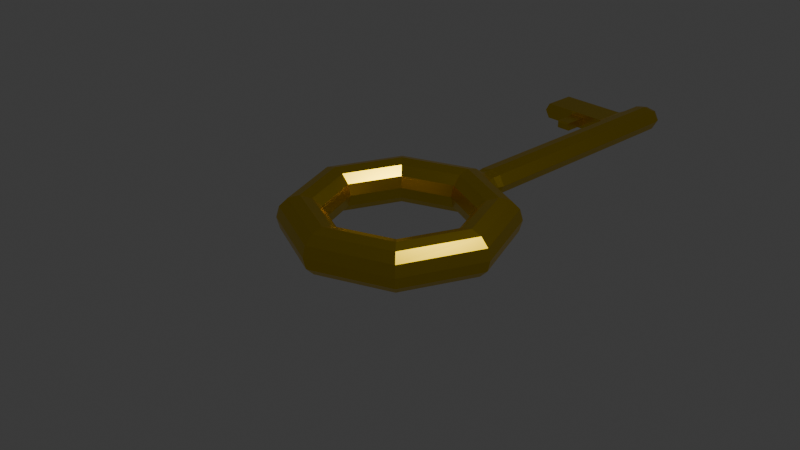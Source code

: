 # Source: key.blend  (saved by Blender 4.4.32; exported with 4.5.12 LTS)
import bpy
from mathutils import Matrix  # noqa: F401  (used for matrix-valued properties, if any)

bpy.ops.wm.read_factory_settings(use_empty=True)
scene = bpy.context.scene
scene.name = 'Scene'

# ---- collections
col_collection = bpy.data.collections.new('Collection'); scene.collection.children.link(col_collection)

# ---- materials (node trees are filled in below, after node groups)
mat_material_001 = bpy.data.materials.new('Material.001')

# ---- material node trees
mat_material_001.use_nodes = True; mat_material_001.node_tree.nodes.clear()
_N = mat_material_001.node_tree.nodes; _L = mat_material_001.node_tree.links
n0 = _N.new('ShaderNodeBsdfPrincipled'); n0.name = 'Principled BSDF'; n0.location = (10, 300)
n0.inputs[0].default_value = (0.801, 0.5543, 0.003034, 1.0)
n0.inputs[1].default_value = 1.0
n0.inputs[2].default_value = 0.289
n1 = _N.new('ShaderNodeOutputMaterial'); n1.name = 'Material Output'; n1.location = (300, 300)
_L.new(n0.outputs[0], n1.inputs[0])
n1.is_active_output = True

# ---- world
world_world = bpy.data.worlds.new('World'); scene.world = world_world
world_world.use_nodes = True; world_world.node_tree.nodes.clear()
_N = world_world.node_tree.nodes; _L = world_world.node_tree.links
n0 = _N.new('ShaderNodeOutputWorld'); n0.name = 'World Output'; n0.location = (300, 300)
n1 = _N.new('ShaderNodeBackground'); n1.name = 'Background'; n1.location = (10, 300)
n1.inputs[0].default_value = (0.05088, 0.05088, 0.05088, 1.0)
_L.new(n1.outputs[0], n0.inputs[0])
n0.is_active_output = True
world_world.color = (0.05088, 0.05088, 0.05088)
world_world.sun_shadow_jitter_overblur = 0.0

# ---- cameras
cam_camera = bpy.data.cameras.new('Camera')
cam_camera.clip_end = 100.0
cam_camera.ortho_scale = 7.314

# ---- lights
light_light = bpy.data.lights.new('Light', 'POINT')
light_light.energy = 1000.0
light_light.shadow_soft_size = 0.1

# ---- meshes
me_torus = bpy.data.meshes.new('Torus')
me_torus.from_pydata([(1.25, 0.0, 0.0), (1.217, 0.0, 0.125), (1.125, 0.0, 0.2165), (1.0, 0.0, 0.25), (0.875, 0.0, 0.2165), (0.7835, 0.0, 0.125), (0.75, 0.0, 3.062e-17), (0.7835, 0.0, -0.125), (0.875, 0.0, -0.2165), (1.0, 0.0, -0.25), (1.125, 0.0, -0.2165), (1.217, 0.0, -0.125), (0.8839, 0.8839, 0.0), (0.8602, 0.8602, 0.125), (0.7955, 0.7955, 0.2165), (0.7071, 0.7071, 0.25), (0.6187, 0.6187, 0.2165), (0.554, 0.554, 0.125), (0.5303, 0.5303, 3.062e-17), (0.554, 0.554, -0.125), (0.6187, 0.6187, -0.2165), (0.7071, 0.7071, -0.25), (0.7955, 0.7955, -0.2165), (0.8602, 0.8602, -0.125), (0.1805, 1.298, 0.0), (9.184e-08, 1.217, 0.1513), (8.494e-08, 1.125, 0.2165), (7.55e-08, 1.0, 0.25), (6.606e-08, 0.875, 0.2165), (5.915e-08, 0.7835, 0.125), (5.662e-08, 0.75, 3.062e-17), (5.915e-08, 0.7835, -0.125), (6.606e-08, 0.875, -0.2165), (7.55e-08, 1.0, -0.25), (8.494e-08, 1.125, -0.2165), (9.184e-08, 1.217, -0.1513), (-0.8839, 0.8839, 0.0), (-0.8602, 0.8602, 0.125), (-0.7955, 0.7955, 0.2165), (-0.7071, 0.7071, 0.25), (-0.6187, 0.6187, 0.2165), (-0.554, 0.554, 0.125), (-0.5303, 0.5303, 3.062e-17), (-0.554, 0.554, -0.125), (-0.6187, 0.6187, -0.2165), (-0.7071, 0.7071, -0.25), (-0.7955, 0.7955, -0.2165), (-0.8602, 0.8602, -0.125), (-1.25, 1.093e-07, 0.0), (-1.217, 1.064e-07, 0.125), (-1.125, 9.835e-08, 0.2165), (-1.0, 8.742e-08, 0.25), (-0.875, 7.649e-08, 0.2165), (-0.7835, 6.85e-08, 0.125), (-0.75, 6.557e-08, 3.062e-17), (-0.7835, 6.85e-08, -0.125), (-0.875, 7.649e-08, -0.2165), (-1.0, 8.742e-08, -0.25), (-1.125, 9.835e-08, -0.2165), (-1.217, 1.064e-07, -0.125), (-0.8839, -0.8839, 0.0), (-0.8602, -0.8602, 0.125), (-0.7955, -0.7955, 0.2165), (-0.7071, -0.7071, 0.25), (-0.6187, -0.6187, 0.2165), (-0.554, -0.554, 0.125), (-0.5303, -0.5303, 3.062e-17), (-0.554, -0.554, -0.125), (-0.6187, -0.6187, -0.2165), (-0.7071, -0.7071, -0.25), (-0.7955, -0.7955, -0.2165), (-0.8602, -0.8602, -0.125), (9.437e-08, -1.25, 0.0), (9.184e-08, -1.217, 0.125), (8.494e-08, -1.125, 0.2165), (7.55e-08, -1.0, 0.25), (6.606e-08, -0.875, 0.2165), (5.915e-08, -0.7835, 0.125), (5.662e-08, -0.75, 3.062e-17), (5.915e-08, -0.7835, -0.125), (6.606e-08, -0.875, -0.2165), (7.55e-08, -1.0, -0.25), (8.494e-08, -1.125, -0.2165), (9.184e-08, -1.217, -0.125), (0.8839, -0.8839, 0.0), (0.8602, -0.8602, 0.125), (0.7955, -0.7955, 0.2165), (0.7071, -0.7071, 0.25), (0.6187, -0.6187, 0.2165), (0.554, -0.554, 0.125), (0.5303, -0.5303, 3.062e-17), (0.554, -0.554, -0.125), (0.6187, -0.6187, -0.2165), (0.7071, -0.7071, -0.25), (0.7955, -0.7955, -0.2165), (0.8602, -0.8602, -0.125), (0.2161, 1.188, 0.0), (0.1473, 1.156, 0.125), (0.1473, 1.156, -0.125), (-0.2029, 1.196, 0.0), (-0.1341, 1.161, 0.125), (-0.1341, 1.161, -0.125), (0.1802, 1.24, 0.0), (0.196, 1.364, 0.0), (0.001037, 1.264, 0.1255), (0.1231, 1.214, 0.1036), (0.1231, 1.214, -0.1036), (0.001037, 1.264, -0.1255), (-0.1672, 1.247, 0.0), (-0.1101, 1.218, 0.1036), (-0.1101, 1.218, -0.1036), (0.196, 1.364, 0.0), (0.00135, 1.322, 0.1255), (0.1234, 1.271, 0.1036), (0.1234, 1.271, -0.1036), (0.00135, 1.322, -0.1255), (-0.1669, 1.305, 0.0), (-0.1098, 1.276, 0.1036), (-0.1098, 1.276, -0.1036), (0.196, 4.171, 0.0), (0.001387, 1.364, 0.1363), (0.134, 1.364, 0.1126), (0.134, 1.364, -0.1126), (0.001387, 1.364, -0.1363), (-0.1814, 1.364, 0.0), (-0.1194, 1.364, 0.1126), (-0.1194, 1.364, -0.1126), (0.001387, 1.364, 0.1363), (0.134, 1.364, 0.1126), (0.134, 1.364, -0.1126), (0.001387, 1.364, -0.1363), (-0.1814, 1.364, 0.0), (-0.1194, 1.364, 0.1126), (-0.1194, 1.364, -0.1126), (0.1798, 4.222, 0.0), (0.001387, 4.171, 0.1363), (0.134, 4.171, 0.1126), (0.134, 4.171, -0.1126), (0.001387, 4.171, -0.1363), (-0.1814, 4.171, 0.0), (-0.1194, 4.171, 0.1126), (-0.1194, 4.171, -0.1126), (0.196, 4.171, 0.0), (0.1301, 4.245, 2.359e-10), (0.001387, 4.171, 0.1363), (0.134, 4.171, 0.1126), (0.134, 4.171, -0.1126), (0.001387, 4.171, -0.1363), (-0.1814, 4.171, 0.0), (-0.1194, 4.171, 0.1126), (-0.1194, 4.171, -0.1126), (0.196, 3.926, 0.0), (0.001724, 4.222, 0.1247), (0.1231, 4.222, 0.103), (0.1231, 4.222, -0.103), (0.001724, 4.222, -0.1247), (-0.1655, 4.222, 0.0), (-0.1088, 4.222, 0.103), (-0.1088, 4.222, -0.103), (0.002757, 4.245, 2.359e-10), (0.002757, 4.245, 0.08916), (0.08952, 4.245, 0.07364), (0.08952, 4.245, -0.07364), (0.002757, 4.245, -0.08916), (-0.1168, 4.245, 2.359e-10), (-0.07623, 4.245, 0.07364), (-0.07623, 4.245, -0.07364), (0.134, 3.926, -0.1126), (0.001387, 3.926, -0.1363), (-0.1194, 3.926, -0.1126), (-0.1194, 3.926, 0.1126), (-0.1814, 3.926, 0.0), (0.001387, 3.926, 0.1363), (0.134, 3.926, 0.1126), (0.196, 3.46, 0.0), (0.001387, 3.46, -0.1363), (-0.1814, 3.46, 0.0), (0.134, 3.46, 0.1126), (0.134, 3.46, -0.1126), (-0.1194, 3.46, -0.1126), (-0.1194, 3.46, 0.1126), (0.001387, 3.46, 0.1363), (-0.1728, 3.502, -0.09243), (-0.1728, 3.884, -0.09243), (-0.1728, 3.502, 0.09243), (-0.1728, 3.884, 0.09243), (-0.2237, 3.884, 0.0), (-0.2237, 3.502, 0.0), (-0.9579, 3.502, -0.09243), (-0.9579, 3.884, -0.09243), (-0.9579, 3.502, 0.09243), (-0.9579, 3.884, 0.09243), (-1.009, 3.884, 0.0), (-1.009, 3.502, 0.0), (-0.6443, 3.502, 0.0), (-0.6443, 3.502, -0.09243), (-0.6443, 3.884, -0.09243), (-0.6443, 3.884, 0.0), (-0.6443, 3.502, 0.09243), (-0.6443, 3.884, 0.09243), (-0.3763, 3.502, -0.09243), (-0.3763, 3.884, 0.0), (-0.3763, 3.884, 0.09243), (-0.3763, 3.502, 0.0), (-0.3763, 3.884, -0.09243), (-0.3763, 3.502, 0.09243), (-0.3763, 3.502, 0.0), (-0.6443, 3.502, 0.0), (-0.4168, 3.502, 0.05196), (-0.6039, 3.502, 0.05196), (-0.6039, 3.502, -0.05196), (-0.4168, 3.502, -0.05196), (-0.3763, 3.502, 0.09243), (-0.6443, 3.502, 0.09243), (-0.6039, 3.502, 0.0), (-0.6443, 3.502, -0.09243), (-0.3763, 3.502, -0.09243), (-0.4168, 3.502, 0.0), (-0.4268, 3.47, 0.0), (-0.5938, 3.47, 0.0), (-0.4268, 3.47, 0.04638), (-0.5938, 3.47, 0.04638), (-0.5938, 3.47, -0.04638), (-0.4268, 3.47, -0.04638), (-0.4268, 3.233, 0.0), (-0.5938, 3.233, 0.0), (-0.4268, 3.233, 0.04638), (-0.5938, 3.233, 0.04638), (-0.5938, 3.233, -0.04638), (-0.4268, 3.233, -0.04638), (-0.4526, 3.211, 0.0), (-0.568, 3.211, 0.0), (-0.4526, 3.211, 0.03205), (-0.568, 3.211, 0.03205), (-0.568, 3.211, -0.03205), (-0.4526, 3.211, -0.03205)], [], [(0, 12, 13, 1), (1, 13, 14, 2), (2, 14, 15, 3), (3, 15, 16, 4), (4, 16, 17, 5), (5, 17, 18, 6), (6, 18, 19, 7), (7, 19, 20, 8), (8, 20, 21, 9), (9, 21, 22, 10), (10, 22, 23, 11), (11, 23, 12, 0), (12, 96, 97, 13), (97, 25, 26), (14, 26, 27, 15), (15, 27, 28, 16), (16, 28, 29, 17), (17, 29, 30, 18), (18, 30, 31, 19), (19, 31, 32, 20), (20, 32, 33, 21), (21, 33, 34, 22), (34, 35, 98), (23, 98, 96, 12), (25, 97, 105, 104), (100, 37, 38, 26), (26, 38, 39, 27), (27, 39, 40, 28), (28, 40, 41, 29), (29, 41, 42, 30), (30, 42, 43, 31), (31, 43, 44, 32), (32, 44, 45, 33), (33, 45, 46, 34), (34, 46, 47, 101), (97, 96, 102, 105), (36, 48, 49, 37), (37, 49, 50, 38), (38, 50, 51, 39), (39, 51, 52, 40), (40, 52, 53, 41), (41, 53, 54, 42), (42, 54, 55, 43), (43, 55, 56, 44), (44, 56, 57, 45), (45, 57, 58, 46), (46, 58, 59, 47), (47, 59, 48, 36), (48, 60, 61, 49), (49, 61, 62, 50), (50, 62, 63, 51), (51, 63, 64, 52), (52, 64, 65, 53), (53, 65, 66, 54), (54, 66, 67, 55), (55, 67, 68, 56), (56, 68, 69, 57), (57, 69, 70, 58), (58, 70, 71, 59), (59, 71, 60, 48), (60, 72, 73, 61), (61, 73, 74, 62), (62, 74, 75, 63), (63, 75, 76, 64), (64, 76, 77, 65), (65, 77, 78, 66), (66, 78, 79, 67), (67, 79, 80, 68), (68, 80, 81, 69), (69, 81, 82, 70), (70, 82, 83, 71), (71, 83, 72, 60), (72, 84, 85, 73), (73, 85, 86, 74), (74, 86, 87, 75), (75, 87, 88, 76), (76, 88, 89, 77), (77, 89, 90, 78), (78, 90, 91, 79), (79, 91, 92, 80), (80, 92, 93, 81), (81, 93, 94, 82), (82, 94, 95, 83), (83, 95, 84, 72), (84, 0, 1, 85), (85, 1, 2, 86), (86, 2, 3, 87), (87, 3, 4, 88), (88, 4, 5, 89), (89, 5, 6, 90), (90, 6, 7, 91), (91, 7, 8, 92), (92, 8, 9, 93), (93, 9, 10, 94), (94, 10, 11, 95), (95, 11, 0, 84), (102, 106, 114, 24), (100, 25, 104, 109), (99, 100, 109, 108), (100, 99, 36, 37), (99, 101, 47, 36), (107, 110, 118, 115), (110, 108, 116, 118), (104, 105, 113, 112), (101, 99, 108, 110), (98, 35, 107, 106), (35, 101, 110, 107), (96, 98, 106, 102), (118, 116, 124, 126), (112, 113, 121, 120), (113, 24, 103, 121), (117, 112, 120, 125), (106, 107, 115, 114), (108, 109, 117, 116), (109, 104, 112, 117), (105, 102, 24, 113), (121, 103, 111, 128), (125, 120, 127, 132), (124, 125, 132, 131), (122, 123, 130, 129), (115, 118, 126, 123), (24, 114, 122, 103), (114, 115, 123, 122), (116, 117, 125, 124), (171, 170, 140, 139), (167, 168, 138, 137), (151, 167, 137, 119), (168, 169, 141, 138), (120, 121, 128, 127), (126, 124, 131, 133), (123, 126, 133, 130), (103, 122, 129, 111), (140, 135, 144, 149), (139, 140, 149, 148), (137, 138, 147, 146), (119, 137, 146, 142), (170, 172, 135, 140), (173, 151, 119, 136), (172, 173, 136, 135), (169, 171, 139, 141), (13, 97, 26, 14), (25, 100, 26), (22, 34, 98, 23), (35, 34, 101), (148, 149, 157, 156), (146, 147, 155, 154), (142, 146, 154, 134), (147, 150, 158, 155), (136, 119, 142, 145), (135, 136, 145, 144), (141, 139, 148, 150), (138, 141, 150, 147), (134, 154, 162, 143), (155, 158, 166, 163), (158, 156, 164, 166), (152, 153, 161, 160), (149, 144, 152, 157), (145, 142, 134, 153), (144, 145, 153, 152), (150, 148, 156, 158), (159, 164, 165, 160), (163, 166, 164, 159), (143, 162, 163, 159), (161, 143, 159, 160), (154, 155, 163, 162), (156, 157, 165, 164), (157, 152, 160, 165), (153, 134, 143, 161), (171, 169, 183, 186), (181, 177, 173, 172), (177, 174, 151, 173), (180, 181, 172, 170), (175, 179, 169, 168), (174, 178, 167, 151), (178, 175, 168, 167), (169, 179, 182, 183), (131, 132, 180, 176), (129, 130, 175, 178), (111, 129, 178, 174), (130, 133, 179, 175), (132, 127, 181, 180), (128, 111, 174, 177), (127, 128, 177, 181), (133, 131, 176, 179), (197, 196, 189, 192), (195, 194, 193, 188), (180, 170, 185, 184), (170, 171, 186, 185), (176, 180, 184, 187), (179, 176, 187, 182), (188, 193, 192, 189), (193, 190, 191, 192), (196, 195, 188, 189), (194, 198, 190, 193), (199, 197, 192, 191), (198, 199, 191, 190), (205, 202, 199, 198), (202, 201, 197, 199), (195, 200, 216, 215), (204, 200, 195, 196), (205, 198, 213, 212), (201, 204, 196, 197), (186, 183, 204, 201), (182, 187, 203, 200), (183, 182, 200, 204), (187, 184, 205, 203), (185, 186, 201, 202), (184, 185, 202, 205), (214, 210, 222, 219), (211, 217, 218, 223), (203, 205, 212, 206), (194, 195, 215, 207), (200, 203, 206, 216), (198, 194, 207, 213), (209, 208, 212, 213), (214, 209, 213, 207), (210, 214, 207, 215), (211, 210, 215, 216), (217, 211, 216, 206), (208, 217, 206, 212), (220, 221, 227, 226), (219, 222, 228, 225), (208, 209, 221, 220), (217, 208, 220, 218), (210, 211, 223, 222), (209, 214, 219, 221), (229, 224, 230, 235), (227, 225, 231, 233), (218, 220, 226, 224), (222, 223, 229, 228), (221, 219, 225, 227), (223, 218, 224, 229), (230, 232, 233, 231), (235, 230, 231, 234), (225, 228, 234, 231), (226, 227, 233, 232), (224, 226, 232, 230), (228, 229, 235, 234)])
_uv = me_torus.uv_layers.new(name='UVMap')
_uv.uv.foreach_set('vector', [0.5, 0.5, 0.625, 0.5, 0.625, 0.5833, 0.5, 0.5833, 0.5, 0.5833, 0.625, 0.5833, 0.625, 0.6667, 0.5, 0.6667, 0.5, 0.6667, 0.625, 0.6667, 0.625, 0.75, 0.5, 0.75, 0.5, 0.75, 0.625, 0.75, 0.625, 0.8333, 0.5, 0.8333, 0.5, 0.8333, 0.625, 0.8333, 0.625, 0.9167, 0.5, 0.9167, 0.5, 0.9167, 0.625, 0.9167, 0.625, 1.0, 0.5, 1.0, 0.5, 2.22e-16, 0.625, 2.22e-16, 0.625, 0.08333, 0.5, 0.08333, 0.5, 0.08333, 0.625, 0.08333, 0.625, 0.1667, 0.5, 0.1667, 0.5, 0.1667, 0.625, 0.1667, 0.625, 0.25, 0.5, 0.25, 0.5, 0.25, 0.625, 0.25, 0.625, 0.3333, 0.5, 0.3333, 0.5, 0.3333, 0.625, 0.3333, 0.625, 0.4167, 0.5, 0.4167, 0.5, 0.4167, 0.625, 0.4167, 0.625, 0.5, 0.5, 0.5, 0.625, 0.5, 0.7292, 0.5, 0.7286, 0.5833, 0.625, 0.5833, 0.7286, 0.5833, 0.75, 0.5833, 0.75, 0.6667, 0.625, 0.6667, 0.75, 0.6667, 0.75, 0.75, 0.625, 0.75, 0.625, 0.75, 0.75, 0.75, 0.75, 0.8333, 0.625, 0.8333, 0.625, 0.8333, 0.75, 0.8333, 0.75, 0.9167, 0.625, 0.9167, 0.625, 0.9167, 0.75, 0.9167, 0.75, 1.0, 0.625, 1.0, 0.625, 2.22e-16, 0.75, 2.22e-16, 0.75, 0.08333, 0.625, 0.08333, 0.625, 0.08333, 0.75, 0.08333, 0.75, 0.1667, 0.625, 0.1667, 0.625, 0.1667, 0.75, 0.1667, 0.75, 0.25, 0.625, 0.25, 0.625, 0.25, 0.75, 0.25, 0.75, 0.3333, 0.625, 0.3333, 0.75, 0.3333, 0.75, 0.4167, 0.7286, 0.4167, 0.625, 0.4167, 0.7286, 0.4167, 0.7292, 0.5, 0.625, 0.5, 0.75, 0.5833, 0.7286, 0.5833, 0.7286, 0.5833, 0.75, 0.5833, 0.7695, 0.5833, 0.875, 0.5833, 0.875, 0.6667, 0.75, 0.6667, 0.75, 0.6667, 0.875, 0.6667, 0.875, 0.75, 0.75, 0.75, 0.75, 0.75, 0.875, 0.75, 0.875, 0.8333, 0.75, 0.8333, 0.75, 0.8333, 0.875, 0.8333, 0.875, 0.9167, 0.75, 0.9167, 0.75, 0.9167, 0.875, 0.9167, 0.875, 1.0, 0.75, 1.0, 0.75, 2.22e-16, 0.875, 2.22e-16, 0.875, 0.08333, 0.75, 0.08333, 0.75, 0.08333, 0.875, 0.08333, 0.875, 0.1667, 0.75, 0.1667, 0.75, 0.1667, 0.875, 0.1667, 0.875, 0.25, 0.75, 0.25, 0.75, 0.25, 0.875, 0.25, 0.875, 0.3333, 0.75, 0.3333, 0.75, 0.3333, 0.875, 0.3333, 0.875, 0.4167, 0.7695, 0.4167, 0.7286, 0.5833, 0.7292, 0.5, 0.7292, 0.5, 0.7286, 0.5833, 0.875, 0.5, 1.0, 0.5, 1.0, 0.5833, 0.875, 0.5833, 0.875, 0.5833, 1.0, 0.5833, 1.0, 0.6667, 0.875, 0.6667, 0.875, 0.6667, 1.0, 0.6667, 1.0, 0.75, 0.875, 0.75, 0.875, 0.75, 1.0, 0.75, 1.0, 0.8333, 0.875, 0.8333, 0.875, 0.8333, 1.0, 0.8333, 1.0, 0.9167, 0.875, 0.9167, 0.875, 0.9167, 1.0, 0.9167, 1.0, 1.0, 0.875, 1.0, 0.875, 2.22e-16, 1.0, 2.22e-16, 1.0, 0.08333, 0.875, 0.08333, 0.875, 0.08333, 1.0, 0.08333, 1.0, 0.1667, 0.875, 0.1667, 0.875, 0.1667, 1.0, 0.1667, 1.0, 0.25, 0.875, 0.25, 0.875, 0.25, 1.0, 0.25, 1.0, 0.3333, 0.875, 0.3333, 0.875, 0.3333, 1.0, 0.3333, 1.0, 0.4167, 0.875, 0.4167, 0.875, 0.4167, 1.0, 0.4167, 1.0, 0.5, 0.875, 0.5, 0.0, 0.5, 0.125, 0.5, 0.125, 0.5833, 0.0, 0.5833, 0.0, 0.5833, 0.125, 0.5833, 0.125, 0.6667, 0.0, 0.6667, 0.0, 0.6667, 0.125, 0.6667, 0.125, 0.75, 0.0, 0.75, 0.0, 0.75, 0.125, 0.75, 0.125, 0.8333, 0.0, 0.8333, 0.0, 0.8333, 0.125, 0.8333, 0.125, 0.9167, 0.0, 0.9167, 0.0, 0.9167, 0.125, 0.9167, 0.125, 1.0, 0.0, 1.0, 0.0, 2.22e-16, 0.125, 2.22e-16, 0.125, 0.08333, 0.0, 0.08333, 0.0, 0.08333, 0.125, 0.08333, 0.125, 0.1667, 0.0, 0.1667, 0.0, 0.1667, 0.125, 0.1667, 0.125, 0.25, 0.0, 0.25, 0.0, 0.25, 0.125, 0.25, 0.125, 0.3333, 0.0, 0.3333, 0.0, 0.3333, 0.125, 0.3333, 0.125, 0.4167, 0.0, 0.4167, 0.0, 0.4167, 0.125, 0.4167, 0.125, 0.5, 0.0, 0.5, 0.125, 0.5, 0.25, 0.5, 0.25, 0.5833, 0.125, 0.5833, 0.125, 0.5833, 0.25, 0.5833, 0.25, 0.6667, 0.125, 0.6667, 0.125, 0.6667, 0.25, 0.6667, 0.25, 0.75, 0.125, 0.75, 0.125, 0.75, 0.25, 0.75, 0.25, 0.8333, 0.125, 0.8333, 0.125, 0.8333, 0.25, 0.8333, 0.25, 0.9167, 0.125, 0.9167, 0.125, 0.9167, 0.25, 0.9167, 0.25, 1.0, 0.125, 1.0, 0.125, 2.22e-16, 0.25, 2.22e-16, 0.25, 0.08333, 0.125, 0.08333, 0.125, 0.08333, 0.25, 0.08333, 0.25, 0.1667, 0.125, 0.1667, 0.125, 0.1667, 0.25, 0.1667, 0.25, 0.25, 0.125, 0.25, 0.125, 0.25, 0.25, 0.25, 0.25, 0.3333, 0.125, 0.3333, 0.125, 0.3333, 0.25, 0.3333, 0.25, 0.4167, 0.125, 0.4167, 0.125, 0.4167, 0.25, 0.4167, 0.25, 0.5, 0.125, 0.5, 0.25, 0.5, 0.375, 0.5, 0.375, 0.5833, 0.25, 0.5833, 0.25, 0.5833, 0.375, 0.5833, 0.375, 0.6667, 0.25, 0.6667, 0.25, 0.6667, 0.375, 0.6667, 0.375, 0.75, 0.25, 0.75, 0.25, 0.75, 0.375, 0.75, 0.375, 0.8333, 0.25, 0.8333, 0.25, 0.8333, 0.375, 0.8333, 0.375, 0.9167, 0.25, 0.9167, 0.25, 0.9167, 0.375, 0.9167, 0.375, 1.0, 0.25, 1.0, 0.25, 2.22e-16, 0.375, 2.22e-16, 0.375, 0.08333, 0.25, 0.08333, 0.25, 0.08333, 0.375, 0.08333, 0.375, 0.1667, 0.25, 0.1667, 0.25, 0.1667, 0.375, 0.1667, 0.375, 0.25, 0.25, 0.25, 0.25, 0.25, 0.375, 0.25, 0.375, 0.3333, 0.25, 0.3333, 0.25, 0.3333, 0.375, 0.3333, 0.375, 0.4167, 0.25, 0.4167, 0.25, 0.4167, 0.375, 0.4167, 0.375, 0.5, 0.25, 0.5, 0.375, 0.5, 0.5, 0.5, 0.5, 0.5833, 0.375, 0.5833, 0.375, 0.5833, 0.5, 0.5833, 0.5, 0.6667, 0.375, 0.6667, 0.375, 0.6667, 0.5, 0.6667, 0.5, 0.75, 0.375, 0.75, 0.375, 0.75, 0.5, 0.75, 0.5, 0.8333, 0.375, 0.8333, 0.375, 0.8333, 0.5, 0.8333, 0.5, 0.9167, 0.375, 0.9167, 0.375, 0.9167, 0.5, 0.9167, 0.5, 1.0, 0.375, 1.0, 0.375, 2.22e-16, 0.5, 2.22e-16, 0.5, 0.08333, 0.375, 0.08333, 0.375, 0.08333, 0.5, 0.08333, 0.5, 0.1667, 0.375, 0.1667, 0.375, 0.1667, 0.5, 0.1667, 0.5, 0.25, 0.375, 0.25, 0.375, 0.25, 0.5, 0.25, 0.5, 0.3333, 0.375, 0.3333, 0.375, 0.3333, 0.5, 0.3333, 0.5, 0.4167, 0.375, 0.4167, 0.375, 0.4167, 0.5, 0.4167, 0.5, 0.5, 0.375, 0.5, 0.7292, 0.5, 0.7286, 0.4167, 0.7286, 0.4167, 0.7292, 0.5, 0.7695, 0.5833, 0.75, 0.5833, 0.75, 0.5833, 0.7695, 0.5833, 0.769, 0.5, 0.7695, 0.5833, 0.7695, 0.5833, 0.769, 0.5, 0.7695, 0.5833, 0.769, 0.5, 0.875, 0.5, 0.875, 0.5833, 0.769, 0.5, 0.7695, 0.4167, 0.875, 0.4167, 0.875, 0.5, 0.75, 0.4167, 0.7695, 0.4167, 0.7695, 0.4167, 0.75, 0.4167, 0.7695, 0.4167, 0.769, 0.5, 0.769, 0.5, 0.7695, 0.4167, 0.75, 0.5833, 0.7286, 0.5833, 0.7286, 0.5833, 0.75, 0.5833, 0.7695, 0.4167, 0.769, 0.5, 0.769, 0.5, 0.7695, 0.4167, 0.7286, 0.4167, 0.75, 0.4167, 0.75, 0.4167, 0.7286, 0.4167, 0.75, 0.4167, 0.7695, 0.4167, 0.7695, 0.4167, 0.75, 0.4167, 0.7292, 0.5, 0.7286, 0.4167, 0.7286, 0.4167, 0.7292, 0.5, 0.7695, 0.4167, 0.769, 0.5, 0.769, 0.5, 0.7695, 0.4167, 0.75, 0.5833, 0.7286, 0.5833, 0.7286, 0.5833, 0.75, 0.5833, 0.7286, 0.5833, 0.7292, 0.5, 0.7292, 0.5, 0.7286, 0.5833, 0.7695, 0.5833, 0.75, 0.5833, 0.75, 0.5833, 0.7695, 0.5833, 0.7286, 0.4167, 0.75, 0.4167, 0.75, 0.4167, 0.7286, 0.4167, 0.769, 0.5, 0.7695, 0.5833, 0.7695, 0.5833, 0.769, 0.5, 0.7695, 0.5833, 0.75, 0.5833, 0.75, 0.5833, 0.7695, 0.5833, 0.7286, 0.5833, 0.7292, 0.5, 0.7292, 0.5, 0.7286, 0.5833, 0.7286, 0.5833, 0.7292, 0.5, 0.7292, 0.5, 0.7286, 0.5833, 0.7695, 0.5833, 0.75, 0.5833, 0.75, 0.5833, 0.7695, 0.5833, 0.769, 0.5, 0.7695, 0.5833, 0.7695, 0.5833, 0.769, 0.5, 0.7286, 0.4167, 0.75, 0.4167, 0.75, 0.4167, 0.7286, 0.4167, 0.75, 0.4167, 0.7695, 0.4167, 0.7695, 0.4167, 0.75, 0.4167, 0.7292, 0.5, 0.7286, 0.4167, 0.7286, 0.4167, 0.7292, 0.5, 0.7286, 0.4167, 0.75, 0.4167, 0.75, 0.4167, 0.7286, 0.4167, 0.769, 0.5, 0.7695, 0.5833, 0.7695, 0.5833, 0.769, 0.5, 0.769, 0.5, 0.7695, 0.5833, 0.7695, 0.5833, 0.769, 0.5, 0.7286, 0.4167, 0.75, 0.4167, 0.75, 0.4167, 0.7286, 0.4167, 0.7292, 0.5, 0.7286, 0.4167, 0.7286, 0.4167, 0.7292, 0.5, 0.75, 0.4167, 0.7695, 0.4167, 0.7695, 0.4167, 0.75, 0.4167, 0.75, 0.5833, 0.7286, 0.5833, 0.7286, 0.5833, 0.75, 0.5833, 0.7695, 0.4167, 0.769, 0.5, 0.769, 0.5, 0.7695, 0.4167, 0.75, 0.4167, 0.7695, 0.4167, 0.7695, 0.4167, 0.75, 0.4167, 0.7292, 0.5, 0.7286, 0.4167, 0.7286, 0.4167, 0.7292, 0.5, 0.7695, 0.5833, 0.75, 0.5833, 0.75, 0.5833, 0.7695, 0.5833, 0.769, 0.5, 0.7695, 0.5833, 0.7695, 0.5833, 0.769, 0.5, 0.7286, 0.4167, 0.75, 0.4167, 0.75, 0.4167, 0.7286, 0.4167, 0.7292, 0.5, 0.7286, 0.4167, 0.7286, 0.4167, 0.7292, 0.5, 0.7695, 0.5833, 0.75, 0.5833, 0.75, 0.5833, 0.7695, 0.5833, 0.7286, 0.5833, 0.7292, 0.5, 0.7292, 0.5, 0.7286, 0.5833, 0.75, 0.5833, 0.7286, 0.5833, 0.7286, 0.5833, 0.75, 0.5833, 0.7695, 0.4167, 0.769, 0.5, 0.769, 0.5, 0.7695, 0.4167, 0.625, 0.5833, 0.7286, 0.5833, 0.75, 0.6667, 0.625, 0.6667, 0.75, 0.5833, 0.7695, 0.5833, 0.75, 0.6667, 0.625, 0.3333, 0.75, 0.3333, 0.7286, 0.4167, 0.625, 0.4167, 0.75, 0.4167, 0.75, 0.3333, 0.7695, 0.4167, 0.769, 0.5, 0.7695, 0.5833, 0.7695, 0.5833, 0.769, 0.5, 0.7286, 0.4167, 0.75, 0.4167, 0.75, 0.4167, 0.7286, 0.4167, 0.7292, 0.5, 0.7286, 0.4167, 0.7286, 0.4167, 0.7292, 0.5, 0.75, 0.4167, 0.7695, 0.4167, 0.7695, 0.4167, 0.75, 0.4167, 0.7286, 0.5833, 0.7292, 0.5, 0.7292, 0.5, 0.7286, 0.5833, 0.75, 0.5833, 0.7286, 0.5833, 0.7286, 0.5833, 0.75, 0.5833, 0.7695, 0.4167, 0.769, 0.5, 0.769, 0.5, 0.7695, 0.4167, 0.75, 0.4167, 0.7695, 0.4167, 0.7695, 0.4167, 0.75, 0.4167, 0.7292, 0.5, 0.7286, 0.4167, 0.7286, 0.4167, 0.7292, 0.5, 0.75, 0.4167, 0.7695, 0.4167, 0.7695, 0.4167, 0.75, 0.4167, 0.7695, 0.4167, 0.769, 0.5, 0.769, 0.5, 0.7695, 0.4167, 0.75, 0.5833, 0.7286, 0.5833, 0.7286, 0.5833, 0.75, 0.5833, 0.7695, 0.5833, 0.75, 0.5833, 0.75, 0.5833, 0.7695, 0.5833, 0.7286, 0.5833, 0.7292, 0.5, 0.7292, 0.5, 0.7286, 0.5833, 0.75, 0.5833, 0.7286, 0.5833, 0.7286, 0.5833, 0.75, 0.5833, 0.7695, 0.4167, 0.769, 0.5, 0.769, 0.5, 0.7695, 0.4167, 0.75, 0.5, 0.769, 0.5, 0.7695, 0.5833, 0.75, 0.5833, 0.75, 0.4167, 0.7695, 0.4167, 0.769, 0.5, 0.75, 0.5, 0.7292, 0.5, 0.7286, 0.4167, 0.75, 0.4167, 0.75, 0.5, 0.7286, 0.5833, 0.7292, 0.5, 0.75, 0.5, 0.75, 0.5833, 0.7286, 0.4167, 0.75, 0.4167, 0.75, 0.4167, 0.7286, 0.4167, 0.769, 0.5, 0.7695, 0.5833, 0.7695, 0.5833, 0.769, 0.5, 0.7695, 0.5833, 0.75, 0.5833, 0.75, 0.5833, 0.7695, 0.5833, 0.7286, 0.5833, 0.7292, 0.5, 0.7292, 0.5, 0.7286, 0.5833, 0.769, 0.5, 0.7695, 0.4167, 0.7695, 0.4167, 0.769, 0.5, 0.75, 0.5833, 0.7286, 0.5833, 0.7286, 0.5833, 0.75, 0.5833, 0.7286, 0.5833, 0.7292, 0.5, 0.7292, 0.5, 0.7286, 0.5833, 0.7695, 0.5833, 0.75, 0.5833, 0.75, 0.5833, 0.7695, 0.5833, 0.75, 0.4167, 0.7695, 0.4167, 0.7695, 0.4167, 0.75, 0.4167, 0.7292, 0.5, 0.7286, 0.4167, 0.7286, 0.4167, 0.7292, 0.5, 0.7286, 0.4167, 0.75, 0.4167, 0.75, 0.4167, 0.7286, 0.4167, 0.7695, 0.4167, 0.7695, 0.4167, 0.7695, 0.4167, 0.7695, 0.4167, 0.769, 0.5, 0.7695, 0.5833, 0.7695, 0.5833, 0.769, 0.5, 0.7286, 0.4167, 0.75, 0.4167, 0.75, 0.4167, 0.7286, 0.4167, 0.7292, 0.5, 0.7286, 0.4167, 0.7286, 0.4167, 0.7292, 0.5, 0.75, 0.4167, 0.7695, 0.4167, 0.7695, 0.4167, 0.75, 0.4167, 0.7695, 0.5833, 0.75, 0.5833, 0.75, 0.5833, 0.7695, 0.5833, 0.7286, 0.5833, 0.7292, 0.5, 0.7292, 0.5, 0.7286, 0.5833, 0.75, 0.5833, 0.7286, 0.5833, 0.7286, 0.5833, 0.75, 0.5833, 0.7695, 0.4167, 0.769, 0.5, 0.769, 0.5, 0.7695, 0.4167, 0.769, 0.5, 0.7695, 0.4167, 0.7695, 0.4167, 0.769, 0.5, 0.7695, 0.4167, 0.769, 0.5, 0.769, 0.5, 0.7695, 0.4167, 0.7695, 0.5833, 0.7695, 0.5833, 0.7695, 0.5833, 0.7695, 0.5833, 0.7695, 0.5833, 0.769, 0.5, 0.769, 0.5, 0.7695, 0.5833, 0.769, 0.5, 0.7695, 0.5833, 0.7695, 0.5833, 0.769, 0.5, 0.7695, 0.4167, 0.769, 0.5, 0.769, 0.5, 0.7695, 0.4167, 0.7695, 0.4167, 0.769, 0.5, 0.769, 0.5, 0.7695, 0.4167, 0.769, 0.5, 0.7695, 0.5833, 0.7695, 0.5833, 0.769, 0.5, 0.7695, 0.4167, 0.7695, 0.4167, 0.7695, 0.4167, 0.7695, 0.4167, 0.769, 0.5, 0.7695, 0.5833, 0.7695, 0.5833, 0.769, 0.5, 0.7695, 0.5833, 0.769, 0.5, 0.769, 0.5, 0.7695, 0.5833, 0.7695, 0.5833, 0.7695, 0.5833, 0.7695, 0.5833, 0.7695, 0.5833, 0.7695, 0.5833, 0.7695, 0.5833, 0.7695, 0.5833, 0.7695, 0.5833, 0.7695, 0.5833, 0.769, 0.5, 0.769, 0.5, 0.7695, 0.5833, 0.7695, 0.4167, 0.7695, 0.4167, 0.7695, 0.4167, 0.7695, 0.4167, 0.7695, 0.4167, 0.7695, 0.4167, 0.7695, 0.4167, 0.7695, 0.4167, 0.7695, 0.5833, 0.7695, 0.5833, 0.7695, 0.5833, 0.7695, 0.5833, 0.769, 0.5, 0.7695, 0.4167, 0.7695, 0.4167, 0.769, 0.5, 0.769, 0.5, 0.7695, 0.4167, 0.7695, 0.4167, 0.769, 0.5, 0.7695, 0.4167, 0.769, 0.5, 0.769, 0.5, 0.7695, 0.4167, 0.7695, 0.4167, 0.7695, 0.4167, 0.7695, 0.4167, 0.7695, 0.4167, 0.769, 0.5, 0.7695, 0.5833, 0.7695, 0.5833, 0.769, 0.5, 0.7695, 0.5833, 0.769, 0.5, 0.769, 0.5, 0.7695, 0.5833, 0.7695, 0.5833, 0.7695, 0.5833, 0.7695, 0.5833, 0.7695, 0.5833, 0.769, 0.5, 0.7693, 0.4532, 0.7693, 0.4532, 0.769, 0.5, 0.7693, 0.4532, 0.769, 0.5, 0.769, 0.5, 0.7693, 0.4532, 0.0, 0.0, 0.0, 0.0, 0.0, 0.0, 0.0, 0.0, 0.0, 0.0, 0.0, 0.0, 0.0, 0.0, 0.0, 0.0, 0.0, 0.0, 0.0, 0.0, 0.0, 0.0, 0.0, 0.0, 0.0, 0.0, 0.0, 0.0, 0.0, 0.0, 0.0, 0.0, 0.7693, 0.5468, 0.7693, 0.5468, 0.7695, 0.5833, 0.7695, 0.5833, 0.769, 0.5, 0.7693, 0.5468, 0.7695, 0.5833, 0.769, 0.5, 0.7693, 0.4532, 0.769, 0.5, 0.769, 0.5, 0.7695, 0.4167, 0.7693, 0.4532, 0.7693, 0.4532, 0.7695, 0.4167, 0.7695, 0.4167, 0.769, 0.5, 0.7693, 0.4532, 0.7695, 0.4167, 0.769, 0.5, 0.7693, 0.5468, 0.769, 0.5, 0.769, 0.5, 0.7695, 0.5833, 0.7693, 0.5468, 0.7693, 0.5468, 0.7693, 0.5468, 0.7693, 0.5468, 0.769, 0.5, 0.7693, 0.4532, 0.7693, 0.4532, 0.769, 0.5, 0.7693, 0.5468, 0.7693, 0.5468, 0.7693, 0.5468, 0.7693, 0.5468, 0.769, 0.5, 0.7693, 0.5468, 0.7693, 0.5468, 0.769, 0.5, 0.7693, 0.4532, 0.7693, 0.4532, 0.7693, 0.4532, 0.7693, 0.4532, 0.7693, 0.5468, 0.769, 0.5, 0.769, 0.5, 0.7693, 0.5468, 0.7693, 0.4532, 0.769, 0.5, 0.769, 0.5, 0.7693, 0.4532, 0.7693, 0.5468, 0.769, 0.5, 0.769, 0.5, 0.7693, 0.5468, 0.769, 0.5, 0.7693, 0.5468, 0.7693, 0.5468, 0.769, 0.5, 0.7693, 0.4532, 0.7693, 0.4532, 0.7693, 0.4532, 0.7693, 0.4532, 0.7693, 0.5468, 0.769, 0.5, 0.769, 0.5, 0.7693, 0.5468, 0.7693, 0.4532, 0.769, 0.5, 0.769, 0.5, 0.7693, 0.4532, 0.769, 0.5, 0.7693, 0.5468, 0.7693, 0.5468, 0.769, 0.5, 0.7693, 0.4532, 0.769, 0.5, 0.769, 0.5, 0.7693, 0.4532, 0.769, 0.5, 0.7693, 0.4532, 0.7693, 0.4532, 0.769, 0.5, 0.7693, 0.5468, 0.7693, 0.5468, 0.7693, 0.5468, 0.7693, 0.5468, 0.769, 0.5, 0.7693, 0.5468, 0.7693, 0.5468, 0.769, 0.5, 0.7693, 0.4532, 0.7693, 0.4532, 0.7693, 0.4532, 0.7693, 0.4532])
me_torus.materials.append(mat_material_001)
me_torus.update()

# ---- objects
ob_light = bpy.data.objects.new('Light', light_light)
ob_camera = bpy.data.objects.new('Camera', cam_camera)
ob_torus = bpy.data.objects.new('Torus', me_torus)

# ---- transforms, parenting, visibility, modifiers, constraints
ob_light.location = (4.076, 1.005, 5.904)
ob_light.rotation_euler = (0.6503, 0.05522, 1.866)
ob_light.lock_rotations_4d = False
ob_light.empty_display_type = 'ARROWS'
ob_light.color = (0.0, 0.0, 0.0, 0.0)
ob_light.lineart.crease_threshold = 0.0
ob_camera.location = (7.359, -6.926, 4.958)
ob_camera.rotation_euler = (1.109, 0.0, 0.8149)
ob_camera.lock_rotations_4d = False
ob_camera.empty_display_type = 'ARROWS'
ob_camera.color = (0.0, 0.0, 0.0, 0.0)
ob_camera.display_type = 'WIRE'
ob_camera.lineart.crease_threshold = 0.0
ob_torus.location = (0.0, 0.0, 0.0)

# ---- collection membership
col_collection.objects.link(ob_light)
col_collection.objects.link(ob_camera)
col_collection.objects.link(ob_torus)

# ---- scene / render settings (as saved in the file)
scene.camera = ob_camera
scene.frame_start = 1; scene.frame_end = 250; scene.frame_set(1)
scene.render.engine = 'BLENDER_EEVEE_NEXT'
bpy.context.view_layer.update()
